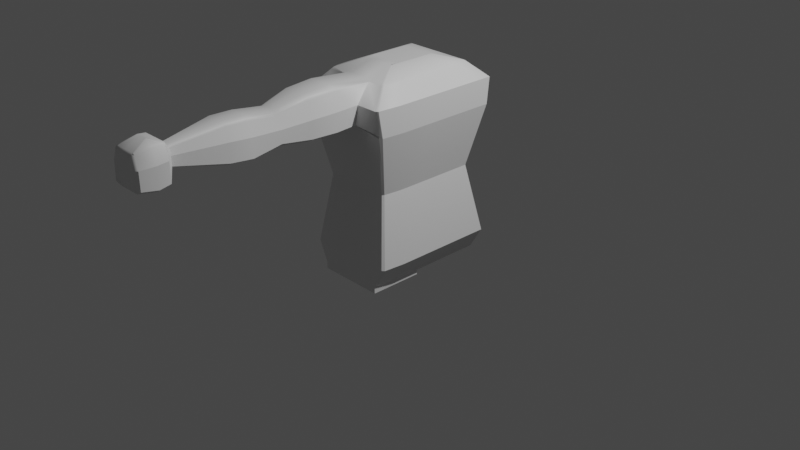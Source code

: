 # Source: Nai.blend  (saved by Blender 3.6.11; exported with 4.5.12 LTS)
import bpy
from mathutils import Matrix  # noqa: F401  (used for matrix-valued properties, if any)

bpy.ops.wm.read_factory_settings(use_empty=True)
scene = bpy.context.scene
scene.name = 'Scene'

# ---- collections
col_collection = bpy.data.collections.new('Collection'); scene.collection.children.link(col_collection)

# ---- materials (node trees are filled in below, after node groups)
mat_material = bpy.data.materials.new('Material')
mat_material.alpha_threshold = 0.0
mat_material.use_transparent_shadow = False
mat_material.roughness = 0.5
mat_material.line_color = (0.0, 0.0, 0.0, 1.0)

# ---- node groups
ng_auto_smooth = bpy.data.node_groups.new('Auto Smooth', 'GeometryNodeTree')
_s = ng_auto_smooth.interface.new_socket(name='Geometry', in_out='OUTPUT', socket_type='NodeSocketGeometry')
_s = ng_auto_smooth.interface.new_socket(name='Geometry', in_out='INPUT', socket_type='NodeSocketGeometry')
_s = ng_auto_smooth.interface.new_socket(name='Angle', in_out='INPUT', socket_type='NodeSocketFloat')
_s.subtype = 'ANGLE'
_s.min_value = 0.0
_s.max_value = 3.142
ng_auto_smooth.is_modifier = True
_N = ng_auto_smooth.nodes; _L = ng_auto_smooth.links
n0 = _N.new('NodeGroupOutput'); n0.name = 'Group Output'; n0.location = (480, -100)
n1 = _N.new('NodeGroupInput'); n1.name = 'Group Input'; n1.location = (-420, -300)
n2 = _N.new('NodeGroupInput'); n2.name = 'Group Input.001'; n2.location = (-60, -100)
n3 = _N.new('GeometryNodeSetShadeSmooth'); n3.name = 'Set Shade Smooth'; n3.location = (120, -100)
n3.domain = 'EDGE'
n4 = _N.new('GeometryNodeSetShadeSmooth'); n4.name = 'Set Shade Smooth.001'; n4.location = (300, -100)
n5 = _N.new('GeometryNodeInputMeshEdgeAngle'); n5.name = 'Edge Angle'; n5.location = (-420, -220)
n6 = _N.new('GeometryNodeInputEdgeSmooth'); n6.name = 'Is Edge Smooth'; n6.location = (-60, -160)
n7 = _N.new('GeometryNodeInputShadeSmooth'); n7.name = 'Is Face Smooth'; n7.location = (-240, -340)
n8 = _N.new('FunctionNodeBooleanMath'); n8.name = 'Boolean Math'; n8.location = (-60, -220)
n9 = _N.new('FunctionNodeCompare'); n9.name = 'Compare'; n9.location = (-240, -180)
n9.operation = 'LESS_EQUAL'
_L.new(n5.outputs[0], n9.inputs[0])
_L.new(n4.outputs[0], n0.inputs[0])
_L.new(n1.outputs[1], n9.inputs[1])
_L.new(n9.outputs[0], n8.inputs[0])
_L.new(n7.outputs[0], n8.inputs[1])
_L.new(n2.outputs[0], n3.inputs[0])
_L.new(n6.outputs[0], n3.inputs[1])
_L.new(n3.outputs[0], n4.inputs[0])
_L.new(n8.outputs[0], n3.inputs[2])
n0.is_active_output = True

# ---- material node trees
mat_material.use_nodes = True; mat_material.node_tree.nodes.clear()
_N = mat_material.node_tree.nodes; _L = mat_material.node_tree.links
n0 = _N.new('ShaderNodeOutputMaterial'); n0.name = 'Material Output'; n0.location = (300, 300)
n1 = _N.new('ShaderNodeBsdfPrincipled'); n1.name = 'Principled BSDF'; n1.location = (10, 300)
n1.distribution = 'GGX'
n1.subsurface_method = 'RANDOM_WALK_SKIN'
n1.inputs[3].default_value = 1.45
n1.inputs[27].default_value = (0.0, 0.0, 0.0, 1.0)
n1.inputs[28].default_value = 1.0
_L.new(n1.outputs[0], n0.inputs[0])
n0.is_active_output = True

# ---- world
world_world = bpy.data.worlds.new('World'); scene.world = world_world
world_world.use_nodes = True; world_world.node_tree.nodes.clear()
_N = world_world.node_tree.nodes; _L = world_world.node_tree.links
n0 = _N.new('ShaderNodeOutputWorld'); n0.name = 'World Output'; n0.location = (300, 300)
n1 = _N.new('ShaderNodeBackground'); n1.name = 'Background'; n1.location = (10, 300)
n1.inputs[0].default_value = (0.05088, 0.05088, 0.05088, 1.0)
_L.new(n1.outputs[0], n0.inputs[0])
n0.is_active_output = True
world_world.color = (0.05088, 0.05088, 0.05088)
world_world.use_sun_shadow = False
world_world.sun_shadow_jitter_overblur = 0.0

# ---- cameras
cam_camera = bpy.data.cameras.new('Camera')
cam_camera.clip_end = 100.0
cam_camera.ortho_scale = 7.314

# ---- lights
light_light = bpy.data.lights.new('Light', 'POINT')
light_light.transmission_factor = 0.0
light_light.energy = 1000.0
light_light.shadow_soft_size = 0.1
light_light.shadow_maximum_resolution = 0.006
light_light.use_absolute_resolution = True

# ---- meshes
me_cube = bpy.data.meshes.new('Cube')
me_cube.from_pydata([(0.5016, 0.5016, 1.0), (1.07, 1.261, -0.4237), (0.444, -0.46, 1.0), (1.012, -1.219, -0.4237), (-0.5016, 0.5016, 1.0), (-1.07, 1.261, -0.4237), (-0.4718, -0.367, 1.0), (-1.04, -1.126, -0.4237), (1.419, 1.291, -0.2706), (-1.286, -1.156, -0.2706), (1.362, -1.249, -0.2706), (-1.315, 1.291, -0.2706), (-1.024, -0.9195, 0.212), (1.054, 1.054, 0.212), (0.9964, -1.012, 0.212), (-1.054, 1.054, 0.212), (-1.461, -1.182, 0.6743), (1.416, 1.317, 0.6469), (1.359, -1.275, 0.6469), (-1.491, 1.317, 0.6743), (-1.362, -1.257, 0.8278), (1.391, 1.391, 0.8278), (1.334, -1.35, 0.8278), (-1.391, 1.391, 0.8278), (-0.9702, -0.8654, 0.9483), (1.0, 1.0, 0.9483), (0.9424, -0.9584, 0.9483), (-1.0, 1.0, 0.9483), (-1.07, 0.0, -0.4237), (0.5016, 0.0, 1.0), (-0.5016, 0.0, 1.0), (1.07, 0.0, -0.4237), (1.419, 0.0, -0.2706), (-1.315, 0.0, -0.2706), (1.054, 0.0, 0.212), (-1.054, 0.0, 0.212), (1.416, 0.0, 0.6469), (-1.491, 0.0, 0.6743), (1.391, 0.0, 0.8278), (-1.391, 0.0, 0.8278), (1.0, 0.0, 0.9483), (-1.0, 0.0, 0.9483), (0.9742, 1.261, -0.4237), (0.4569, -0.5016, 1.0), (0.9742, -1.261, -0.4237), (0.4569, 0.5016, 1.0), (1.297, 1.291, -0.2706), (1.297, -1.291, -0.2706), (0.9601, 1.054, 0.212), (0.9601, -1.054, 0.212), (1.287, 1.317, 0.6469), (1.287, -1.317, 0.6469), (1.267, 1.391, 0.8278), (1.267, -1.391, 0.8278), (0.9109, 1.0, 0.9483), (0.9109, -1.0, 0.9483), (0.9742, 0.0, -0.4237), (0.4569, 0.0, 1.0), (-0.9737, 1.261, -0.4237), (-0.4567, -0.5016, 1.0), (-1.193, -1.291, -0.2706), (-0.9596, -1.054, 0.212), (-1.361, -1.317, 0.6743), (-1.267, -1.391, 0.8278), (-0.9104, -1.0, 0.9483), (-0.9737, 0.0, -0.4237), (-0.9737, -1.261, -0.4237), (-0.4567, 0.5016, 1.0), (-1.193, 1.291, -0.2706), (-0.9596, 1.054, 0.212), (-1.361, 1.317, 0.6469), (-1.267, 1.391, 0.8278), (-0.9104, 1.0, 0.9483), (-0.4567, 0.0, 1.0), (-0.5016, 0.3344, 1.0), (1.07, 0.8405, -0.4237), (-1.315, 0.8606, -0.2706), (-1.054, 0.7027, 0.212), (-1.491, 0.8777, 0.6743), (-1.391, 0.9276, 0.8278), (-1.0, 0.6667, 0.9483), (-1.07, 0.8405, -0.4237), (0.5016, 0.3344, 1.0), (1.419, 0.8606, -0.2706), (1.054, 0.7027, 0.212), (1.416, 0.8777, 0.6469), (1.391, 0.9276, 0.8278), (1.0, 0.6667, 0.9483), (0.4569, 0.3344, 1.0), (0.9742, 0.8405, -0.4237), (-0.9737, 0.8405, -0.4237), (-0.4567, 0.3344, 1.0), (-1.07, -0.7793, -0.4237), (0.5016, -0.31, 1.0), (1.419, -0.7978, -0.2706), (1.054, -0.6515, 0.212), (1.416, -0.8137, 0.6469), (1.391, -0.8599, 0.8278), (1.0, -0.6181, 0.9483), (-0.5016, -0.31, 1.0), (1.07, -0.7793, -0.4237), (-1.315, -0.7978, -0.2706), (-1.054, -0.6515, 0.212), (-1.491, -0.8137, 0.6743), (-1.391, -0.8599, 0.8278), (-1.0, -0.6181, 0.9483), (0.9742, -0.7793, -0.4237), (0.4569, -0.31, 1.0), (-0.9737, -0.7793, -0.4237), (-0.4567, -0.31, 1.0), (0.0002483, -1.261, -0.4237), (0.0001164, 0.5016, 1.0), (0.0523, 1.291, -0.2706), (0.0002447, 1.054, 0.212), (-0.03709, 1.317, 0.6469), (0.0003229, 1.391, 0.8278), (0.0002321, 1.0, 0.9483), (0.0001164, 0.0, 1.0), (0.0002483, 1.261, -0.4237), (0.0001164, -0.5016, 1.0), (0.0523, -1.291, -0.2706), (0.0002447, -1.054, 0.212), (-0.03329, -1.317, 0.682), (-0.004413, -1.0, 0.9512), (0.0002483, 0.0, -0.4237), (0.0001164, 0.3344, 1.0), (0.0002483, 0.8405, -0.4237), (0.0001164, -0.31, 1.0), (-0.4867, 1.261, -0.4237), (-0.2283, -0.5016, 1.0), (-0.5703, -1.291, -0.2706), (-0.4797, -1.054, 0.212), (-0.6471, -1.317, 0.6922), (-0.6332, -1.391, 0.8278), (-0.4551, -1.0, 0.9338), (-0.4867, 0.0, -0.4237), (-0.4867, 0.8405, -0.4237), (-0.4867, -1.261, -0.4237), (-0.2283, 0.5016, 1.0), (-0.5703, 1.291, -0.2706), (-0.4797, 1.054, 0.212), (-0.699, 1.317, 0.6469), (-0.6332, 1.391, 0.8278), (-0.4551, 1.0, 0.9483), (-0.2283, 0.0, 1.0), (-0.2283, 0.3344, 1.0), (-0.2283, -0.31, 1.0), (0.4872, -1.261, -0.4237), (0.2285, 0.5016, 1.0), (0.6749, 1.291, -0.2706), (0.4802, 1.054, 0.212), (0.6249, 1.317, 0.6469), (0.6338, 1.391, 0.8278), (0.4556, 1.0, 0.9483), (0.2285, 0.0, 1.0), (0.2285, 0.3344, 1.0), (0.2285, -0.31, 1.0), (0.4872, 1.261, -0.4237), (0.2285, -0.5016, 1.0), (0.6749, -1.291, -0.2706), (0.4802, -1.054, 0.212), (0.5729, -1.317, 0.6922), (0.6338, -1.391, 0.8278), (0.4556, -1.0, 0.9338), (0.4872, 0.0, -0.4237), (0.4872, 0.8405, -0.4237), (0.4223, 1.261, -0.4237), (0.1981, -0.5016, 1.0), (0.5919, -1.291, -0.2706), (0.4162, -1.054, 0.212), (0.4105, -1.317, 0.682), (0.3009, -1.0, 0.9512), (0.4223, 0.0, -0.4237), (0.4223, 0.8405, -0.4237), (0.4223, -1.261, -0.4237), (0.1981, 0.5016, 1.0), (0.5919, 1.291, -0.2706), (0.4162, 1.054, 0.212), (0.5366, 1.317, 0.6469), (0.5494, 1.391, 0.8278), (0.3949, 1.0, 0.9483), (0.1981, 0.0, 1.0), (0.1981, 0.3344, 1.0), (0.1981, -0.31, 1.0), (-0.4218, -1.261, -0.4237), (-0.1978, 0.5016, 1.0), (-0.4873, 1.291, -0.2706), (-0.4157, 1.054, 0.212), (-0.6108, 1.317, 0.6469), (-0.5487, 1.391, 0.8278), (-0.3944, 1.0, 0.9483), (-0.1978, 0.0, 1.0), (-0.1978, 0.3344, 1.0), (-0.1978, -0.31, 1.0), (-0.4218, 1.261, -0.4237), (-0.1978, -0.5016, 1.0), (-0.4873, -1.291, -0.2706), (-0.4157, -1.054, 0.212), (-0.4771, -1.317, 0.682), (-0.3097, -1.0, 0.9512), (-0.4218, 0.0, -0.4237), (-0.4218, 0.8405, -0.4237), (1.042, 1.042, 0.9355), (0.9841, -1.0, 0.9355), (-1.042, 1.042, 0.9355), (-1.012, -0.9072, 0.9355), (-1.042, 0.0, 0.9355), (1.042, 0.0, 0.9355), (0.9489, -1.042, 0.9355), (0.9489, 1.042, 0.9355), (-0.9484, 1.042, 0.9355), (-0.9484, -1.042, 0.9355), (1.042, 0.6945, 0.9355), (-1.042, 0.6945, 0.9355), (-1.042, -0.6439, 0.9355), (1.042, -0.6439, 0.9355), (0.0002418, 1.042, 0.9355), (-0.4741, 1.042, 0.9355), (-0.4741, -1.042, 0.9355), (0.4746, -1.042, 0.9355), (0.4746, 1.042, 0.9355), (0.4113, 1.042, 0.9355), (-0.4109, 1.042, 0.9355), (1.414, 1.324, 0.6645), (1.356, -1.282, 0.6645), (-1.482, 1.324, 0.6918), (-1.452, -1.189, 0.6918), (-1.482, 0.0, 0.6918), (1.414, 0.0, 0.6645), (1.285, -1.324, 0.6645), (1.285, 1.324, 0.6645), (-1.352, 1.324, 0.6645), (-1.352, -1.324, 0.6918), (1.414, 0.8825, 0.6645), (-1.482, 0.8825, 0.6918), (-1.482, -0.8182, 0.6918), (1.414, -0.8182, 0.6645), (-0.03346, 1.324, 0.6645), (-0.6927, 1.324, 0.6645), (-0.6927, -1.45, 0.701), (0.6257, -1.45, 0.701), (0.6257, 1.324, 0.6645), (0.5378, 1.324, 0.6645), (-0.6048, 1.324, 0.6645), (0.2915, -2.957, 0.6892), (-0.02866, -2.957, 0.6892), (0.2124, -2.954, 0.9069), (-0.007833, -2.954, 0.9069), (-0.3488, -2.957, 0.6892), (-0.4622, -2.957, 0.7066), (-0.4611, -2.958, 0.8018), (-0.228, -2.954, 0.9069), (-0.3326, -2.954, 0.896), (-0.5039, -2.956, 0.7133), (-0.3463, -2.954, 0.8795), (0.3379, -2.954, 0.8795), (0.4528, -2.958, 0.8018), (0.447, -2.956, 0.7133), (0.399, -2.957, 0.7066), (0.3242, -2.954, 0.896), (0.3194, -4.026, 0.68), (-0.02902, -4.026, 0.68), (-0.3651, -5.671, 0.6802), (-0.003301, -5.705, 0.9091), (0.2333, -4.018, 0.9408), (-0.006352, -4.018, 0.9408), (-0.02882, -5.709, 0.7039), (-0.003308, -5.663, 0.9188), (-0.3774, -4.026, 0.68), (-0.5001, -4.026, 0.6922), (0.2955, -5.663, 0.9188), (-0.4995, -4.028, 0.8312), (-0.246, -4.018, 0.9408), (-0.3597, -4.018, 0.9258), (-0.5462, -4.022, 0.703), (-0.3746, -4.018, 0.9157), (0.3701, -4.018, 0.9157), (0.4951, -4.028, 0.8312), (0.4887, -4.022, 0.703), (0.4372, -4.026, 0.6922), (0.3551, -4.018, 0.9258), (-0.5016, -0.06527, 1.0), (0.4125, -5.715, 0.8275), (-0.02902, -5.671, 0.6802), (0.3071, -5.671, 0.6802), (0.3266, -1.846, 0.9775), (-0.003419, -1.846, 0.9775), (0.6777, -1.883, 0.6996), (0.6069, -1.884, 0.6866), (0.6864, -1.894, 0.8287), (0.4452, -1.884, 0.6691), (-0.6832, -1.894, 0.8287), (-0.5144, -1.884, 0.6691), (-0.03463, -1.884, 0.6691), (0.5143, -1.85, 0.9451), (0.4937, -1.846, 0.959), (-0.7475, -1.883, 0.6996), (-0.6839, -1.884, 0.6866), (-0.5112, -1.85, 0.9451), (-0.3334, -1.846, 0.9775), (-0.4907, -1.846, 0.959), (0.1486, -4.989, 0.756), (-0.0224, -4.989, 0.756), (-0.02987, -5.149, 0.6768), (-0.3977, -5.149, 0.6768), (0.1063, -4.985, 0.8846), (-0.01128, -4.985, 0.8846), (-0.5759, -5.144, 0.7021), (0.5233, -5.151, 0.8374), (-0.1934, -4.989, 0.756), (-0.253, -4.989, 0.7613), (0.5166, -5.144, 0.7021), (-0.2527, -4.99, 0.8287), (-0.1289, -4.985, 0.8846), (-0.1841, -4.985, 0.8751), (-0.2756, -4.987, 0.7658), (-0.1914, -4.985, 0.8702), (0.1741, -4.985, 0.8702), (0.2355, -4.99, 0.8287), (0.2323, -4.987, 0.7658), (0.207, -4.989, 0.7613), (0.1668, -4.985, 0.8751), (0.4622, -5.149, 0.6925), (-0.3288, -5.14, 0.9373), (0.3379, -5.149, 0.6768), (-0.5273, -5.149, 0.6925), (-0.4835, -5.671, 0.6951), (-0.419, -5.715, 0.8275), (-0.483, -5.673, 0.8275), (-0.3021, -5.663, 0.9188), (-0.3481, -5.663, 0.9188), (-0.528, -5.667, 0.7039), (-0.3625, -5.663, 0.9091), (0.3559, -5.663, 0.9091), (0.4765, -5.673, 0.8275), (0.4703, -5.667, 0.7039), (0.4206, -5.671, 0.6951), (0.3415, -5.663, 0.9188), (0.308, -5.705, 0.9091), (0.4038, -5.709, 0.7039), (-0.3146, -5.705, 0.9091), (-0.4614, -5.709, 0.7039), (0.3253, -5.14, 0.9373), (-0.001745, -5.14, 0.9373), (0.3913, -5.14, 0.9266), (0.3756, -5.14, 0.9373), (-0.5267, -5.151, 0.8374), (-0.3791, -5.14, 0.9373), (-0.3948, -5.14, 0.9266), (-0.4183, -5.377, 0.664), (0.552, -5.379, 0.8339), (0.5449, -5.372, 0.6913), (0.4876, -5.377, 0.6812), (0.3568, -5.377, 0.664), (-0.555, -5.377, 0.6812), (-0.1568, -5.368, 0.9647), (-0.6062, -5.372, 0.6913), (-0.03077, -5.377, 0.664), (-0.001249, -5.368, 0.9647), (0.1783, -5.368, 0.9647), (-0.5543, -5.379, 0.8339), (-0.4154, -5.368, 0.9279), (0.1543, -5.368, 0.9647), (0.4129, -5.368, 0.9279), (-0.1808, -5.368, 0.9647), (0.3932, -3.572, 0.9103), (-0.5295, -3.581, 0.8206), (-0.397, -3.572, 0.9103), (-0.579, -3.576, 0.6894), (-0.03011, -3.579, 0.6732), (-0.3811, -3.572, 0.921), (0.3774, -3.572, 0.921), (0.2482, -3.572, 0.9354), (-0.5304, -3.579, 0.69), (-0.3998, -3.579, 0.6732), (0.3396, -3.579, 0.6732), (-0.006055, -3.572, 0.9354), (-0.2603, -3.572, 0.9354), (0.4642, -3.579, 0.69), (0.5191, -3.576, 0.6894), (0.5259, -3.581, 0.8206), (0.6368, -2.413, 0.7027), (0.5698, -2.415, 0.6916), (0.4179, -2.415, 0.6726), (-0.6438, -2.422, 0.8245), (-0.03357, -2.415, 0.6726), (0.4637, -2.393, 0.9472), (-0.6448, -2.415, 0.6916), (-0.482, -2.395, 0.9341), (-0.4627, -2.393, 0.9472), (0.3064, -2.393, 0.9644), (-0.0042, -2.393, 0.9644), (0.645, -2.422, 0.8245), (-0.4851, -2.415, 0.6726), (0.483, -2.395, 0.9341), (-0.7043, -2.413, 0.7027), (-0.3148, -2.393, 0.9644), (-0.006823, -5.755, 0.8696), (-0.006787, -5.76, 0.8219), (0.2364, -5.76, 0.8219), (0.1753, -5.755, 0.8696), (-0.25, -5.76, 0.8219), (-0.1889, -5.755, 0.8696), (-0.02175, -5.757, 0.7496), (0.2313, -5.757, 0.7496), (-0.2748, -5.757, 0.7496), (1.07, -0.1641, -0.4237), (-1.315, -0.168, -0.2706), (-1.054, -0.1371, 0.212), (-1.491, -0.1713, 0.6743), (-1.391, -0.181, 0.8278), (-1.0, -0.1301, 0.9483), (-1.07, -0.1641, -0.4237), (0.5016, -0.06527, 1.0), (1.419, -0.168, -0.2706), (1.054, -0.1371, 0.212), (1.416, -0.1713, 0.6469), (1.391, -0.181, 0.8278), (1.0, -0.1301, 0.9483), (0.9742, -0.1641, -0.4237), (0.4569, -0.06527, 1.0), (-0.9737, -0.1641, -0.4237), (-0.4567, -0.06527, 1.0), (0.0001164, -0.06527, 1.0), (-0.7717, -0.08468, -0.4237), (-0.2283, -0.06527, 1.0), (0.2285, -0.06527, 1.0), (0.7943, -0.07321, -0.4237), (0.1981, -0.06527, 1.0), (-0.1978, -0.06527, 1.0), (1.042, -0.1355, 0.9355), (-1.042, -0.1355, 0.9355), (1.414, -0.1723, 0.6645), (-1.482, -0.1723, 0.6918), (-1.07, 0.1401, -0.4237), (0.5016, 0.05574, 1.0), (1.419, 0.1434, -0.2706), (1.054, 0.1171, 0.212), (1.416, 0.1463, 0.6469), (1.391, 0.1546, 0.8278), (1.0, 0.1111, 0.9483), (0.4569, 0.05574, 1.0), (0.9742, 0.1401, -0.4237), (-0.9737, 0.1401, -0.4237), (-0.4567, 0.05574, 1.0), (-0.5016, 0.05574, 1.0), (1.07, 0.1401, -0.4237), (-1.315, 0.1434, -0.2706), (-1.054, 0.1171, 0.212), (-1.491, 0.1463, 0.6743), (-1.391, 0.1546, 0.8278), (-1.0, 0.1111, 0.9483), (0.0001164, 0.05574, 1.0), (0.0002483, 0.1401, -0.4237), (-0.4867, 0.1401, -0.4237), (-0.2283, 0.05574, 1.0), (0.2285, 0.05574, 1.0), (0.4872, 0.1401, -0.4237), (0.4223, 0.1401, -0.4237), (0.1981, 0.05574, 1.0), (-0.1978, 0.05574, 1.0), (-0.4218, 0.1401, -0.4237), (-1.042, 0.1157, 0.9355), (1.042, 0.1157, 0.9355), (-1.482, 0.1471, 0.6918), (1.414, 0.1471, 0.6645), (0.4872, -1.261, -0.4756), (0.9742, -1.261, -0.4756), (0.9742, -0.7793, -0.4756), (-0.9737, -0.7793, -0.4756), (-0.9737, -1.261, -0.4756), (0.9742, -0.1641, -0.4756), (-0.9737, -0.1641, -0.4756), (-0.4867, -0.7793, -0.4756), (-0.4218, -1.261, -0.4756), (0.0002483, -1.261, -0.4756), (0.4223, 0.0, -0.4756), (0.0002483, 0.0, -0.4756), (0.4223, -0.7793, -0.4756), (0.0002483, -0.7793, -0.4756), (0.0002483, -0.1641, -0.4756), (-0.4218, 0.0, -0.4756), (-0.4867, 0.0, -0.4756), (-0.4218, -0.7793, -0.4756), (-0.4867, -1.261, -0.4756), (-0.7717, -0.08468, -0.4756), (0.4223, -1.261, -0.4756), (0.4872, -0.7793, -0.4756), (0.7943, -0.07321, -0.4756), (0.4872, 0.0, -0.4756), (0.4223, -0.1641, -0.4756), (-0.4218, -0.1641, -0.4756)], [], [(109, 99, 6, 59), (64, 59, 6, 24), (80, 74, 4, 27), (106, 100, 3, 44), (98, 93, 2, 26), (54, 45, 0, 25), (42, 46, 8, 1), (100, 94, 10, 3), (81, 76, 11, 5), (66, 60, 9, 7), (46, 48, 13, 8), (94, 95, 14, 10), (76, 77, 15, 11), (60, 61, 12, 9), (48, 50, 17, 13), (95, 96, 18, 14), (77, 78, 19, 15), (61, 62, 16, 12), (230, 52, 21, 223), (236, 97, 22, 224), (234, 79, 23, 225), (232, 63, 20, 226), (209, 54, 25, 202), (215, 98, 26, 203), (213, 80, 27, 204), (211, 64, 24, 205), (431, 411, 41, 206), (463, 440, 40, 207), (433, 410, 39, 227), (465, 439, 38, 228), (408, 409, 37, 35), (437, 438, 36, 34), (407, 408, 35, 33), (436, 437, 34, 32), (412, 407, 33, 28), (446, 436, 32, 31), (440, 435, 29, 40), (442, 446, 31, 56), (411, 281, 30, 41), (444, 445, 30, 73), (435, 441, 57, 29), (457, 442, 56, 164), (203, 26, 55, 208), (220, 153, 54, 209), (224, 22, 53, 229), (241, 152, 52, 230), (14, 18, 51, 49), (150, 151, 50, 48), (10, 14, 49, 47), (149, 150, 48, 46), (3, 10, 47, 44), (157, 149, 46, 42), (153, 148, 45, 54), (147, 174, 486, 466), (26, 2, 43, 55), (93, 107, 43, 2), (92, 108, 66, 7), (27, 4, 67, 72), (5, 11, 68, 58), (11, 15, 69, 68), (15, 19, 70, 69), (225, 23, 71, 231), (204, 27, 72, 210), (434, 443, 65, 28), (455, 444, 73, 144), (218, 134, 64, 211), (239, 133, 63, 232), (131, 132, 62, 61), (130, 131, 61, 60), (137, 130, 60, 66), (134, 129, 59, 64), (146, 109, 59, 129), (138, 67, 91, 145), (5, 58, 90, 81), (157, 42, 89, 165), (0, 45, 88, 82), (67, 4, 74, 91), (42, 1, 75, 89), (25, 0, 82, 87), (1, 8, 83, 75), (8, 13, 84, 83), (13, 17, 85, 84), (223, 21, 86, 233), (202, 25, 87, 212), (462, 451, 80, 213), (464, 450, 79, 234), (448, 449, 78, 77), (447, 448, 77, 76), (434, 447, 76, 81), (451, 445, 74, 80), (425, 422, 109, 146), (412, 421, 108, 92), (413, 420, 107, 93), (137, 66, 470, 484), (24, 6, 99, 105), (7, 9, 101, 92), (9, 12, 102, 101), (12, 16, 103, 102), (226, 20, 104, 235), (205, 24, 105, 214), (430, 418, 98, 215), (432, 417, 97, 236), (415, 416, 96, 95), (414, 415, 95, 94), (406, 414, 94, 100), (418, 413, 93, 98), (419, 406, 100, 106), (422, 281, 99, 109), (164, 427, 488, 489), (428, 423, 127, 183), (194, 118, 126, 201), (175, 111, 125, 182), (183, 127, 119, 167), (171, 167, 119, 123), (174, 168, 120, 110), (168, 169, 121, 120), (169, 170, 122, 121), (386, 390, 246, 259), (387, 393, 248, 249), (459, 452, 117, 181), (66, 108, 469, 470), (190, 185, 111, 116), (194, 186, 112, 118), (186, 187, 113, 112), (187, 188, 114, 113), (243, 189, 115, 237), (222, 190, 116, 216), (461, 453, 124, 200), (443, 454, 135, 65), (210, 72, 143, 217), (231, 71, 142, 238), (69, 70, 141, 140), (68, 69, 140, 139), (58, 68, 139, 128), (72, 67, 138, 143), (419, 106, 468, 471), (58, 128, 136, 90), (110, 184, 474, 475), (429, 425, 146, 193), (185, 138, 145, 192), (193, 146, 129, 195), (199, 195, 129, 134), (184, 196, 130, 137), (196, 197, 131, 130), (197, 198, 132, 131), (381, 392, 256, 257), (390, 391, 247, 246), (460, 455, 144, 191), (441, 456, 154, 57), (208, 55, 163, 219), (229, 53, 162, 240), (49, 51, 161, 160), (47, 49, 160, 159), (44, 47, 159, 147), (55, 43, 158, 163), (107, 156, 158, 43), (45, 148, 155, 88), (420, 426, 156, 107), (174, 110, 475, 486), (166, 157, 165, 173), (124, 172, 476, 477), (180, 175, 148, 153), (166, 176, 149, 157), (176, 177, 150, 149), (177, 178, 151, 150), (242, 179, 152, 241), (221, 180, 153, 220), (458, 457, 164, 172), (453, 458, 172, 124), (216, 116, 180, 221), (237, 115, 179, 242), (113, 114, 178, 177), (112, 113, 177, 176), (118, 112, 176, 166), (116, 111, 175, 180), (44, 147, 466, 467), (118, 166, 173, 126), (421, 424, 485, 472), (456, 459, 181, 154), (384, 395, 253, 250), (391, 396, 251, 247), (160, 161, 170, 169), (159, 160, 169, 168), (147, 159, 168, 174), (163, 158, 167, 171), (156, 183, 167, 158), (148, 175, 182, 155), (426, 428, 183, 156), (452, 460, 191, 117), (382, 381, 257, 258), (383, 382, 258, 244), (121, 122, 198, 197), (120, 121, 197, 196), (110, 120, 196, 184), (123, 119, 195, 199), (127, 193, 195, 119), (111, 185, 192, 125), (423, 429, 193, 127), (454, 461, 200, 135), (217, 143, 190, 222), (238, 142, 189, 243), (140, 141, 188, 187), (139, 140, 187, 186), (128, 139, 186, 194), (143, 138, 185, 190), (200, 124, 477, 481), (128, 194, 201, 136), (135, 200, 481, 482), (142, 217, 222, 189), (392, 394, 255, 256), (385, 383, 244, 245), (115, 216, 221, 179), (179, 221, 220, 152), (53, 208, 219, 162), (388, 384, 250, 254), (71, 210, 217, 142), (189, 222, 216, 115), (393, 385, 245, 248), (417, 430, 215, 97), (20, 205, 214, 104), (450, 462, 213, 79), (21, 202, 212, 86), (133, 218, 211, 63), (23, 204, 210, 71), (152, 220, 209, 52), (22, 203, 208, 53), (439, 463, 207, 38), (410, 431, 206, 39), (63, 211, 205, 20), (79, 213, 204, 23), (97, 215, 203, 22), (52, 209, 202, 21), (141, 238, 243, 188), (394, 386, 259, 255), (395, 387, 249, 253), (114, 237, 242, 178), (178, 242, 241, 151), (51, 229, 240, 161), (389, 388, 254, 252), (70, 231, 238, 141), (188, 243, 237, 114), (396, 389, 252, 251), (416, 432, 236, 96), (16, 226, 235, 103), (449, 464, 234, 78), (17, 223, 233, 85), (132, 239, 232, 62), (19, 225, 231, 70), (151, 241, 230, 50), (18, 224, 229, 51), (438, 465, 228, 36), (409, 433, 227, 37), (62, 232, 226, 16), (78, 234, 225, 19), (96, 236, 224, 18), (50, 230, 223, 17), (380, 365, 276, 277), (366, 368, 274, 271), (374, 369, 261, 268), (372, 376, 265, 264), (365, 371, 280, 276), (367, 366, 271, 275), (370, 367, 275, 273), (368, 373, 269, 274), (369, 375, 260, 261), (377, 370, 273, 272), (371, 372, 264, 280), (373, 374, 268, 269), (375, 378, 279, 260), (376, 377, 272, 265), (378, 379, 278, 279), (379, 380, 277, 278), (269, 268, 309, 310), (260, 279, 320, 301), (265, 272, 313, 306), (279, 278, 319, 320), (278, 277, 318, 319), (277, 276, 317, 318), (271, 274, 315, 312), (268, 261, 302, 309), (264, 265, 306, 305), (276, 280, 321, 317), (275, 271, 312, 316), (273, 275, 316, 314), (274, 269, 310, 315), (261, 260, 301, 302), (272, 273, 314, 313), (280, 264, 305, 321), (199, 134, 300, 299), (134, 218, 298, 300), (239, 132, 297, 296), (219, 163, 295, 294), (198, 122, 293, 292), (218, 133, 291, 298), (122, 170, 290, 293), (162, 219, 294, 289), (170, 161, 288, 290), (161, 240, 287, 288), (123, 199, 299, 286), (133, 239, 296, 291), (171, 123, 286, 285), (240, 162, 289, 287), (132, 198, 292, 297), (163, 171, 285, 295), (356, 354, 326, 331), (357, 353, 284, 283), (355, 364, 330, 329), (359, 362, 270, 337), (354, 349, 262, 326), (353, 352, 336, 284), (358, 355, 329, 267), (352, 351, 335, 336), (351, 350, 334, 335), (350, 363, 333, 334), (360, 356, 331, 328), (349, 357, 283, 262), (362, 358, 267, 270), (363, 359, 337, 333), (361, 360, 328, 332), (364, 361, 332, 330), (266, 339, 404, 403), (338, 270, 267, 263), (341, 327, 328, 331), (340, 329, 330, 332), (333, 337, 270, 338), (335, 334, 282, 339), (263, 267, 329, 340), (338, 263, 397, 400), (339, 282, 399, 404), (334, 333, 338, 282), (327, 340, 332, 328), (341, 266, 403, 405), (283, 266, 341, 262), (336, 335, 339, 284), (262, 341, 331, 326), (284, 339, 266, 283), (314, 316, 348, 347), (316, 312, 346, 348), (317, 321, 345, 344), (305, 306, 343, 342), (309, 302, 303, 304), (312, 315, 307, 346), (318, 317, 344, 308), (319, 318, 308, 311), (320, 319, 311, 322), (306, 313, 323, 343), (301, 320, 322, 324), (310, 309, 304, 325), (321, 305, 342, 345), (313, 314, 347, 323), (302, 301, 324, 303), (315, 310, 325, 307), (347, 348, 361, 364), (348, 346, 360, 361), (344, 345, 359, 363), (342, 343, 358, 362), (304, 303, 357, 349), (346, 307, 356, 360), (308, 344, 363, 350), (311, 308, 350, 351), (322, 311, 351, 352), (343, 323, 355, 358), (324, 322, 352, 353), (325, 304, 349, 354), (345, 342, 362, 359), (323, 347, 364, 355), (303, 324, 353, 357), (307, 325, 354, 356), (257, 256, 380, 379), (258, 257, 379, 378), (247, 251, 377, 376), (244, 258, 378, 375), (249, 248, 374, 373), (259, 246, 372, 371), (251, 252, 370, 377), (245, 244, 375, 369), (253, 249, 373, 368), (252, 254, 367, 370), (254, 250, 366, 367), (255, 259, 371, 365), (246, 247, 376, 372), (248, 245, 369, 374), (250, 253, 368, 366), (256, 255, 365, 380), (299, 300, 389, 396), (300, 298, 388, 389), (296, 297, 387, 395), (294, 295, 386, 394), (292, 293, 385, 393), (298, 291, 384, 388), (293, 290, 383, 385), (289, 294, 394, 392), (290, 288, 382, 383), (288, 287, 381, 382), (286, 299, 396, 391), (291, 296, 395, 384), (285, 286, 391, 390), (287, 289, 392, 381), (297, 292, 393, 387), (295, 285, 390, 386), (404, 399, 398, 403), (403, 398, 401, 405), (398, 397, 402, 401), (399, 400, 397, 398), (282, 338, 400, 399), (327, 341, 405, 401), (340, 327, 401, 402), (263, 340, 402, 397), (103, 235, 433, 409), (36, 228, 432, 416), (104, 214, 431, 410), (38, 207, 430, 417), (424, 135, 482, 485), (117, 191, 429, 423), (154, 181, 428, 426), (184, 137, 484, 474), (106, 44, 467, 468), (57, 154, 426, 420), (191, 144, 425, 429), (65, 135, 424, 421), (181, 117, 423, 428), (172, 164, 489, 476), (73, 30, 281, 422), (56, 31, 406, 419), (40, 29, 413, 418), (31, 32, 414, 406), (32, 34, 415, 414), (34, 36, 416, 415), (228, 38, 417, 432), (207, 40, 418, 430), (164, 56, 419, 427), (29, 57, 420, 413), (28, 65, 421, 412), (144, 73, 422, 425), (105, 99, 281, 411), (92, 101, 407, 412), (101, 102, 408, 407), (102, 103, 409, 408), (235, 104, 410, 433), (214, 105, 411, 431), (85, 233, 465, 438), (37, 227, 464, 449), (86, 212, 463, 439), (39, 206, 462, 450), (136, 201, 461, 454), (125, 192, 460, 452), (155, 182, 459, 456), (126, 173, 458, 453), (173, 165, 457, 458), (88, 155, 456, 441), (192, 145, 455, 460), (90, 136, 454, 443), (201, 126, 453, 461), (182, 125, 452, 459), (41, 30, 445, 451), (28, 33, 447, 434), (33, 35, 448, 447), (35, 37, 449, 448), (227, 39, 450, 464), (206, 41, 451, 462), (145, 91, 444, 455), (81, 90, 443, 434), (165, 89, 442, 457), (82, 88, 441, 435), (91, 74, 445, 444), (89, 75, 446, 442), (87, 82, 435, 440), (75, 83, 436, 446), (83, 84, 437, 436), (84, 85, 438, 437), (233, 86, 439, 465), (212, 87, 440, 463), (487, 468, 467, 466), (488, 471, 468, 487), (491, 480, 479, 483), (483, 479, 475, 474), (469, 473, 484, 470), (472, 485, 473, 469), (490, 488, 487, 478), (478, 487, 466, 486), (479, 478, 486, 475), (480, 490, 478, 479), (473, 483, 474, 484), (485, 491, 483, 473), (482, 481, 491, 485), (477, 476, 490, 480), (476, 489, 488, 490), (481, 477, 480, 491), (108, 421, 472, 469), (427, 419, 471, 488)])
me_cube.polygons.foreach_set('use_smooth', [True] * 490)
_uv = me_cube.uv_layers.new(name='UVMap')
_uv.uv.foreach_set('vector', [0.8638, 0.7023, 0.875, 0.7023, 0.875, 0.75, 0.8638, 0.75, 0.6159, 0.9888, 0.625, 0.9888, 0.625, 1.0, 0.6159, 1.0, 0.6159, 0.2083, 0.625, 0.2083, 0.625, 0.25, 0.6159, 0.25, 0.3639, 0.7023, 0.375, 0.7023, 0.375, 0.75, 0.3639, 0.75, 0.6159, 0.7023, 0.625, 0.7023, 0.625, 0.75, 0.6159, 0.75, 0.6159, 0.4889, 0.625, 0.4889, 0.625, 0.5, 0.6159, 0.5, 0.375, 0.4889, 0.3886, 0.4889, 0.3886, 0.5, 0.375, 0.5, 0.375, 0.7023, 0.3886, 0.7023, 0.3886, 0.75, 0.375, 0.75, 0.375, 0.2083, 0.3886, 0.2083, 0.3886, 0.25, 0.375, 0.25, 0.375, 0.9888, 0.3886, 0.9888, 0.3886, 1.0, 0.375, 1.0, 0.3886, 0.4889, 0.4855, 0.4889, 0.4855, 0.5, 0.3886, 0.5, 0.3886, 0.7023, 0.4855, 0.7023, 0.4855, 0.75, 0.3886, 0.75, 0.3886, 0.2083, 0.4855, 0.2083, 0.4855, 0.25, 0.3886, 0.25, 0.3886, 0.9888, 0.4855, 0.9888, 0.4855, 1.0, 0.3886, 1.0, 0.4855, 0.4889, 0.5625, 0.4889, 0.5625, 0.5, 0.4855, 0.5, 0.4855, 0.7023, 0.5625, 0.7023, 0.5625, 0.75, 0.4855, 0.75, 0.4855, 0.2083, 0.5625, 0.2083, 0.5625, 0.25, 0.4855, 0.25, 0.4855, 0.9888, 0.5625, 0.9888, 0.5625, 1.0, 0.4855, 1.0, 0.5656, 0.4889, 0.5945, 0.4889, 0.5945, 0.5, 0.5656, 0.5, 0.5656, 0.7023, 0.5945, 0.7023, 0.5945, 0.75, 0.5656, 0.75, 0.5656, 0.2083, 0.5945, 0.2083, 0.5945, 0.25, 0.5656, 0.25, 0.5656, 0.9888, 0.5945, 0.9888, 0.5945, 1.0, 0.5656, 1.0, 0.6136, 0.4889, 0.6159, 0.4889, 0.6159, 0.5, 0.6136, 0.5, 0.6136, 0.7023, 0.6159, 0.7023, 0.6159, 0.75, 0.6136, 0.75, 0.6136, 0.2083, 0.6159, 0.2083, 0.6159, 0.25, 0.6136, 0.25, 0.6136, 0.9888, 0.6159, 0.9888, 0.6159, 1.0, 0.6136, 1.0, 0.6136, 0.1087, 0.6159, 0.1087, 0.6159, 0.125, 0.6136, 0.125, 0.6136, 0.6111, 0.6159, 0.6111, 0.6159, 0.625, 0.6136, 0.625, 0.5656, 0.1087, 0.5945, 0.1087, 0.5945, 0.125, 0.5656, 0.125, 0.5656, 0.6111, 0.5945, 0.6111, 0.5945, 0.625, 0.5656, 0.625, 0.4855, 0.1087, 0.5625, 0.1087, 0.5625, 0.125, 0.4855, 0.125, 0.4855, 0.6111, 0.5625, 0.6111, 0.5625, 0.625, 0.4855, 0.625, 0.3886, 0.1087, 0.4855, 0.1087, 0.4855, 0.125, 0.3886, 0.125, 0.3886, 0.6111, 0.4855, 0.6111, 0.4855, 0.625, 0.3886, 0.625, 0.375, 0.1087, 0.3886, 0.1087, 0.3886, 0.125, 0.375, 0.125, 0.375, 0.6111, 0.3886, 0.6111, 0.3886, 0.625, 0.375, 0.625, 0.6159, 0.6111, 0.625, 0.6111, 0.625, 0.625, 0.6159, 0.625, 0.3639, 0.6111, 0.375, 0.6111, 0.375, 0.625, 0.3639, 0.625, 0.6159, 0.1087, 0.625, 0.1087, 0.625, 0.125, 0.6159, 0.125, 0.8638, 0.6111, 0.875, 0.6111, 0.875, 0.625, 0.8638, 0.625, 0.625, 0.6111, 0.6361, 0.6111, 0.6361, 0.625, 0.625, 0.625, 0.3069, 0.6111, 0.3639, 0.6111, 0.3639, 0.625, 0.3069, 0.625, 0.6136, 0.75, 0.6159, 0.75, 0.6159, 0.7611, 0.6136, 0.7611, 0.6136, 0.4319, 0.6159, 0.4319, 0.6159, 0.4889, 0.6136, 0.4889, 0.5656, 0.75, 0.5945, 0.75, 0.5945, 0.7611, 0.5656, 0.7611, 0.5656, 0.4319, 0.5945, 0.4319, 0.5945, 0.4889, 0.5656, 0.4889, 0.4855, 0.75, 0.5625, 0.75, 0.5625, 0.7611, 0.4855, 0.7611, 0.4855, 0.4319, 0.5625, 0.4319, 0.5625, 0.4889, 0.4855, 0.4889, 0.3886, 0.75, 0.4855, 0.75, 0.4855, 0.7611, 0.3886, 0.7611, 0.3886, 0.4319, 0.4855, 0.4319, 0.4855, 0.4889, 0.3886, 0.4889, 0.375, 0.75, 0.3886, 0.75, 0.3886, 0.7611, 0.375, 0.7611, 0.375, 0.4319, 0.3886, 0.4319, 0.3886, 0.4889, 0.375, 0.4889, 0.6159, 0.4319, 0.625, 0.4319, 0.625, 0.4889, 0.6159, 0.4889, 0.375, 0.8181, 0.375, 0.8256, 0.375, 0.8256, 0.375, 0.8181, 0.6159, 0.75, 0.625, 0.75, 0.625, 0.7611, 0.6159, 0.7611, 0.625, 0.7023, 0.6361, 0.7023, 0.6361, 0.75, 0.625, 0.75, 0.125, 0.7023, 0.1362, 0.7023, 0.1362, 0.75, 0.125, 0.75, 0.6159, 0.25, 0.625, 0.25, 0.625, 0.2612, 0.6159, 0.2612, 0.375, 0.25, 0.3886, 0.25, 0.3886, 0.2612, 0.375, 0.2612, 0.3886, 0.25, 0.4855, 0.25, 0.4855, 0.2612, 0.3886, 0.2612, 0.4855, 0.25, 0.5625, 0.25, 0.5625, 0.2612, 0.4855, 0.2612, 0.5656, 0.25, 0.5945, 0.25, 0.5945, 0.2612, 0.5656, 0.2612, 0.6136, 0.25, 0.6159, 0.25, 0.6159, 0.2612, 0.6136, 0.2612, 0.125, 0.6111, 0.1362, 0.6111, 0.1362, 0.625, 0.125, 0.625, 0.8069, 0.6111, 0.8638, 0.6111, 0.8638, 0.625, 0.8069, 0.625, 0.6136, 0.9319, 0.6159, 0.9319, 0.6159, 0.9888, 0.6136, 0.9888, 0.5656, 0.9319, 0.5945, 0.9319, 0.5945, 0.9888, 0.5656, 0.9888, 0.4855, 0.9319, 0.5625, 0.9319, 0.5625, 0.9888, 0.4855, 0.9888, 0.3886, 0.9319, 0.4855, 0.9319, 0.4855, 0.9888, 0.3886, 0.9888, 0.375, 0.9319, 0.3886, 0.9319, 0.3886, 0.9888, 0.375, 0.9888, 0.6159, 0.9319, 0.625, 0.9319, 0.625, 0.9888, 0.6159, 0.9888, 0.8069, 0.7023, 0.8638, 0.7023, 0.8638, 0.75, 0.8069, 0.75, 0.8069, 0.5, 0.8638, 0.5, 0.8638, 0.5417, 0.8069, 0.5417, 0.125, 0.5, 0.1362, 0.5, 0.1362, 0.5417, 0.125, 0.5417, 0.3069, 0.5, 0.3639, 0.5, 0.3639, 0.5417, 0.3069, 0.5417, 0.625, 0.5, 0.6361, 0.5, 0.6361, 0.5417, 0.625, 0.5417, 0.8638, 0.5, 0.875, 0.5, 0.875, 0.5417, 0.8638, 0.5417, 0.3639, 0.5, 0.375, 0.5, 0.375, 0.5417, 0.3639, 0.5417, 0.6159, 0.5, 0.625, 0.5, 0.625, 0.5417, 0.6159, 0.5417, 0.375, 0.5, 0.3886, 0.5, 0.3886, 0.5417, 0.375, 0.5417, 0.3886, 0.5, 0.4855, 0.5, 0.4855, 0.5417, 0.3886, 0.5417, 0.4855, 0.5, 0.5625, 0.5, 0.5625, 0.5417, 0.4855, 0.5417, 0.5656, 0.5, 0.5945, 0.5, 0.5945, 0.5417, 0.5656, 0.5417, 0.6136, 0.5, 0.6159, 0.5, 0.6159, 0.5417, 0.6136, 0.5417, 0.6136, 0.1389, 0.6159, 0.1389, 0.6159, 0.2083, 0.6136, 0.2083, 0.5656, 0.1389, 0.5945, 0.1389, 0.5945, 0.2083, 0.5656, 0.2083, 0.4855, 0.1389, 0.5625, 0.1389, 0.5625, 0.2083, 0.4855, 0.2083, 0.3886, 0.1389, 0.4855, 0.1389, 0.4855, 0.2083, 0.3886, 0.2083, 0.375, 0.1389, 0.3886, 0.1389, 0.3886, 0.2083, 0.375, 0.2083, 0.6159, 0.1389, 0.625, 0.1389, 0.625, 0.2083, 0.6159, 0.2083, 0.8069, 0.6413, 0.8638, 0.6413, 0.8638, 0.7023, 0.8069, 0.7023, 0.125, 0.6413, 0.1362, 0.6413, 0.1362, 0.7023, 0.125, 0.7023, 0.625, 0.6413, 0.6361, 0.6413, 0.6361, 0.7023, 0.625, 0.7023, 0.375, 0.9319, 0.375, 0.9888, 0.375, 0.9888, 0.375, 0.9319, 0.6159, 0.0, 0.625, 0.0, 0.625, 0.04774, 0.6159, 0.04774, 0.375, 0.0, 0.3886, 0.0, 0.3886, 0.04774, 0.375, 0.04774, 0.3886, 0.0, 0.4855, 0.0, 0.4855, 0.04774, 0.3886, 0.04774, 0.4855, 0.0, 0.5625, 0.0, 0.5625, 0.04774, 0.4855, 0.04774, 0.5656, 0.0, 0.5945, 0.0, 0.5945, 0.04774, 0.5656, 0.04774, 0.6136, 0.0, 0.6159, 0.0, 0.6159, 0.04774, 0.6136, 0.04774, 0.6136, 0.6413, 0.6159, 0.6413, 0.6159, 0.7023, 0.6136, 0.7023, 0.5656, 0.6413, 0.5945, 0.6413, 0.5945, 0.7023, 0.5656, 0.7023, 0.4855, 0.6413, 0.5625, 0.6413, 0.5625, 0.7023, 0.4855, 0.7023, 0.3886, 0.6413, 0.4855, 0.6413, 0.4855, 0.7023, 0.3886, 0.7023, 0.375, 0.6413, 0.3886, 0.6413, 0.3886, 0.7023, 0.375, 0.7023, 0.6159, 0.6413, 0.625, 0.6413, 0.625, 0.7023, 0.6159, 0.7023, 0.3639, 0.6413, 0.375, 0.6413, 0.375, 0.7023, 0.3639, 0.7023, 0.8638, 0.6413, 0.875, 0.6413, 0.875, 0.7023, 0.8638, 0.7023, 0.3069, 0.625, 0.3069, 0.6413, 0.3069, 0.6413, 0.3069, 0.625, 0.7006, 0.6413, 0.75, 0.6413, 0.75, 0.7023, 0.7006, 0.7023, 0.2007, 0.5, 0.25, 0.5, 0.25, 0.5417, 0.2007, 0.5417, 0.7006, 0.5, 0.75, 0.5, 0.75, 0.5417, 0.7006, 0.5417, 0.7006, 0.7023, 0.75, 0.7023, 0.75, 0.75, 0.7006, 0.75, 0.6159, 0.8256, 0.625, 0.8256, 0.625, 0.875, 0.6159, 0.875, 0.375, 0.8256, 0.3886, 0.8256, 0.3886, 0.875, 0.375, 0.875, 0.3886, 0.8256, 0.4855, 0.8256, 0.4855, 0.875, 0.3886, 0.875, 0.4855, 0.8256, 0.5625, 0.8256, 0.5625, 0.875, 0.4855, 0.875, 0.6159, 0.8181, 0.6159, 0.8256, 0.6159, 0.8256, 0.6159, 0.8181, 0.5625, 0.9319, 0.5625, 0.9243, 0.5625, 0.9243, 0.5625, 0.9319, 0.7006, 0.6111, 0.75, 0.6111, 0.75, 0.625, 0.7006, 0.625, 0.1362, 0.75, 0.1362, 0.7023, 0.1362, 0.7023, 0.1362, 0.75, 0.6159, 0.3257, 0.625, 0.3257, 0.625, 0.375, 0.6159, 0.375, 0.375, 0.3257, 0.3886, 0.3257, 0.3886, 0.375, 0.375, 0.375, 0.3886, 0.3257, 0.4855, 0.3257, 0.4855, 0.375, 0.3886, 0.375, 0.4855, 0.3257, 0.5625, 0.3257, 0.5625, 0.375, 0.4855, 0.375, 0.5656, 0.3257, 0.5945, 0.3257, 0.5945, 0.375, 0.5656, 0.375, 0.6136, 0.3257, 0.6159, 0.3257, 0.6159, 0.375, 0.6136, 0.375, 0.2007, 0.6111, 0.25, 0.6111, 0.25, 0.625, 0.2007, 0.625, 0.1362, 0.6111, 0.1931, 0.6111, 0.1931, 0.625, 0.1362, 0.625, 0.6136, 0.2612, 0.6159, 0.2612, 0.6159, 0.3181, 0.6136, 0.3181, 0.5656, 0.2612, 0.5945, 0.2612, 0.5945, 0.3181, 0.5656, 0.3181, 0.4855, 0.2612, 0.5625, 0.2612, 0.5625, 0.3181, 0.4855, 0.3181, 0.3886, 0.2612, 0.4855, 0.2612, 0.4855, 0.3181, 0.3886, 0.3181, 0.375, 0.2612, 0.3886, 0.2612, 0.3886, 0.3181, 0.375, 0.3181, 0.6159, 0.2612, 0.625, 0.2612, 0.625, 0.3181, 0.6159, 0.3181, 0.3639, 0.6413, 0.3639, 0.7023, 0.3639, 0.7023, 0.3639, 0.6413, 0.1362, 0.5, 0.1931, 0.5, 0.1931, 0.5417, 0.1362, 0.5417, 0.375, 0.875, 0.375, 0.9243, 0.375, 0.9243, 0.375, 0.875, 0.7993, 0.6413, 0.8069, 0.6413, 0.8069, 0.7023, 0.7993, 0.7023, 0.7993, 0.5, 0.8069, 0.5, 0.8069, 0.5417, 0.7993, 0.5417, 0.7993, 0.7023, 0.8069, 0.7023, 0.8069, 0.75, 0.7993, 0.75, 0.6159, 0.9243, 0.625, 0.9243, 0.625, 0.9319, 0.6159, 0.9319, 0.375, 0.9243, 0.3886, 0.9243, 0.3886, 0.9319, 0.375, 0.9319, 0.3886, 0.9243, 0.4855, 0.9243, 0.4855, 0.9319, 0.3886, 0.9319, 0.4855, 0.9243, 0.5625, 0.9243, 0.5625, 0.9319, 0.4855, 0.9319, 0.5656, 0.8181, 0.5945, 0.8181, 0.5945, 0.8181, 0.5656, 0.8181, 0.6159, 0.8256, 0.6159, 0.875, 0.6159, 0.875, 0.6159, 0.8256, 0.7993, 0.6111, 0.8069, 0.6111, 0.8069, 0.625, 0.7993, 0.625, 0.6361, 0.6111, 0.6931, 0.6111, 0.6931, 0.625, 0.6361, 0.625, 0.6136, 0.7611, 0.6159, 0.7611, 0.6159, 0.8181, 0.6136, 0.8181, 0.5656, 0.7611, 0.5945, 0.7611, 0.5945, 0.8181, 0.5656, 0.8181, 0.4855, 0.7611, 0.5625, 0.7611, 0.5625, 0.8181, 0.4855, 0.8181, 0.3886, 0.7611, 0.4855, 0.7611, 0.4855, 0.8181, 0.3886, 0.8181, 0.375, 0.7611, 0.3886, 0.7611, 0.3886, 0.8181, 0.375, 0.8181, 0.6159, 0.7611, 0.625, 0.7611, 0.625, 0.8181, 0.6159, 0.8181, 0.6361, 0.7023, 0.6931, 0.7023, 0.6931, 0.75, 0.6361, 0.75, 0.6361, 0.5, 0.6931, 0.5, 0.6931, 0.5417, 0.6361, 0.5417, 0.6361, 0.6413, 0.6931, 0.6413, 0.6931, 0.7023, 0.6361, 0.7023, 0.375, 0.8256, 0.375, 0.875, 0.375, 0.875, 0.375, 0.8256, 0.2994, 0.5, 0.3069, 0.5, 0.3069, 0.5417, 0.2994, 0.5417, 0.25, 0.625, 0.2994, 0.625, 0.2994, 0.625, 0.25, 0.625, 0.6159, 0.4244, 0.625, 0.4244, 0.625, 0.4319, 0.6159, 0.4319, 0.375, 0.4244, 0.3886, 0.4244, 0.3886, 0.4319, 0.375, 0.4319, 0.3886, 0.4244, 0.4855, 0.4244, 0.4855, 0.4319, 0.3886, 0.4319, 0.4855, 0.4244, 0.5625, 0.4244, 0.5625, 0.4319, 0.4855, 0.4319, 0.5656, 0.4244, 0.5945, 0.4244, 0.5945, 0.4319, 0.5656, 0.4319, 0.6136, 0.4244, 0.6159, 0.4244, 0.6159, 0.4319, 0.6136, 0.4319, 0.2994, 0.6111, 0.3069, 0.6111, 0.3069, 0.625, 0.2994, 0.625, 0.25, 0.6111, 0.2994, 0.6111, 0.2994, 0.625, 0.25, 0.625, 0.6136, 0.375, 0.6159, 0.375, 0.6159, 0.4244, 0.6136, 0.4244, 0.5656, 0.375, 0.5945, 0.375, 0.5945, 0.4244, 0.5656, 0.4244, 0.4855, 0.375, 0.5625, 0.375, 0.5625, 0.4244, 0.4855, 0.4244, 0.3886, 0.375, 0.4855, 0.375, 0.4855, 0.4244, 0.3886, 0.4244, 0.375, 0.375, 0.3886, 0.375, 0.3886, 0.4244, 0.375, 0.4244, 0.6159, 0.375, 0.625, 0.375, 0.625, 0.4244, 0.6159, 0.4244, 0.375, 0.7611, 0.375, 0.8181, 0.375, 0.8181, 0.375, 0.7611, 0.25, 0.5, 0.2994, 0.5, 0.2994, 0.5417, 0.25, 0.5417, 0.1362, 0.6413, 0.1931, 0.6413, 0.1931, 0.6413, 0.1362, 0.6413, 0.6931, 0.6111, 0.7006, 0.6111, 0.7006, 0.625, 0.6931, 0.625, 0.5945, 0.9319, 0.5656, 0.9319, 0.5656, 0.9319, 0.5945, 0.9319, 0.6159, 0.875, 0.6159, 0.9243, 0.6159, 0.9243, 0.6159, 0.875, 0.4855, 0.8181, 0.5625, 0.8181, 0.5625, 0.8256, 0.4855, 0.8256, 0.3886, 0.8181, 0.4855, 0.8181, 0.4855, 0.8256, 0.3886, 0.8256, 0.375, 0.8181, 0.3886, 0.8181, 0.3886, 0.8256, 0.375, 0.8256, 0.6159, 0.8181, 0.625, 0.8181, 0.625, 0.8256, 0.6159, 0.8256, 0.6931, 0.7023, 0.7006, 0.7023, 0.7006, 0.75, 0.6931, 0.75, 0.6931, 0.5, 0.7006, 0.5, 0.7006, 0.5417, 0.6931, 0.5417, 0.6931, 0.6413, 0.7006, 0.6413, 0.7006, 0.7023, 0.6931, 0.7023, 0.75, 0.6111, 0.7993, 0.6111, 0.7993, 0.625, 0.75, 0.625, 0.5625, 0.8181, 0.5656, 0.8181, 0.5656, 0.8181, 0.5625, 0.8181, 0.5625, 0.8256, 0.5625, 0.8181, 0.5625, 0.8181, 0.5625, 0.8256, 0.4855, 0.875, 0.5625, 0.875, 0.5625, 0.9243, 0.4855, 0.9243, 0.3886, 0.875, 0.4855, 0.875, 0.4855, 0.9243, 0.3886, 0.9243, 0.375, 0.875, 0.3886, 0.875, 0.3886, 0.9243, 0.375, 0.9243, 0.6159, 0.875, 0.625, 0.875, 0.625, 0.9243, 0.6159, 0.9243, 0.75, 0.7023, 0.7993, 0.7023, 0.7993, 0.75, 0.75, 0.75, 0.75, 0.5, 0.7993, 0.5, 0.7993, 0.5417, 0.75, 0.5417, 0.75, 0.6413, 0.7993, 0.6413, 0.7993, 0.7023, 0.75, 0.7023, 0.1931, 0.6111, 0.2007, 0.6111, 0.2007, 0.625, 0.1931, 0.625, 0.6136, 0.3181, 0.6159, 0.3181, 0.6159, 0.3257, 0.6136, 0.3257, 0.5656, 0.3181, 0.5945, 0.3181, 0.5945, 0.3257, 0.5656, 0.3257, 0.4855, 0.3181, 0.5625, 0.3181, 0.5625, 0.3257, 0.4855, 0.3257, 0.3886, 0.3181, 0.4855, 0.3181, 0.4855, 0.3257, 0.3886, 0.3257, 0.375, 0.3181, 0.3886, 0.3181, 0.3886, 0.3257, 0.375, 0.3257, 0.6159, 0.3181, 0.625, 0.3181, 0.625, 0.3257, 0.6159, 0.3257, 0.2007, 0.625, 0.25, 0.625, 0.25, 0.625, 0.2007, 0.625, 0.1931, 0.5, 0.2007, 0.5, 0.2007, 0.5417, 0.1931, 0.5417, 0.1931, 0.625, 0.2007, 0.625, 0.2007, 0.625, 0.1931, 0.625, 0.5945, 0.3181, 0.6136, 0.3181, 0.6136, 0.3257, 0.5945, 0.3257, 0.5945, 0.8181, 0.6136, 0.8181, 0.6136, 0.8181, 0.5945, 0.8181, 0.5625, 0.875, 0.5625, 0.8256, 0.5625, 0.8256, 0.5625, 0.875, 0.5945, 0.375, 0.6136, 0.375, 0.6136, 0.4244, 0.5945, 0.4244, 0.5945, 0.4244, 0.6136, 0.4244, 0.6136, 0.4319, 0.5945, 0.4319, 0.5945, 0.7611, 0.6136, 0.7611, 0.6136, 0.8181, 0.5945, 0.8181, 0.6136, 0.9319, 0.5945, 0.9319, 0.5945, 0.9319, 0.6136, 0.9319, 0.5945, 0.2612, 0.6136, 0.2612, 0.6136, 0.3181, 0.5945, 0.3181, 0.5945, 0.3257, 0.6136, 0.3257, 0.6136, 0.375, 0.5945, 0.375, 0.5625, 0.9243, 0.5625, 0.875, 0.5625, 0.875, 0.5625, 0.9243, 0.5945, 0.6413, 0.6136, 0.6413, 0.6136, 0.7023, 0.5945, 0.7023, 0.5945, 0.0, 0.6136, 0.0, 0.6136, 0.04774, 0.5945, 0.04774, 0.5945, 0.1389, 0.6136, 0.1389, 0.6136, 0.2083, 0.5945, 0.2083, 0.5945, 0.5, 0.6136, 0.5, 0.6136, 0.5417, 0.5945, 0.5417, 0.5945, 0.9319, 0.6136, 0.9319, 0.6136, 0.9888, 0.5945, 0.9888, 0.5945, 0.25, 0.6136, 0.25, 0.6136, 0.2612, 0.5945, 0.2612, 0.5945, 0.4319, 0.6136, 0.4319, 0.6136, 0.4889, 0.5945, 0.4889, 0.5945, 0.75, 0.6136, 0.75, 0.6136, 0.7611, 0.5945, 0.7611, 0.5945, 0.6111, 0.6136, 0.6111, 0.6136, 0.625, 0.5945, 0.625, 0.5945, 0.1087, 0.6136, 0.1087, 0.6136, 0.125, 0.5945, 0.125, 0.5945, 0.9888, 0.6136, 0.9888, 0.6136, 1.0, 0.5945, 1.0, 0.5945, 0.2083, 0.6136, 0.2083, 0.6136, 0.25, 0.5945, 0.25, 0.5945, 0.7023, 0.6136, 0.7023, 0.6136, 0.75, 0.5945, 0.75, 0.5945, 0.4889, 0.6136, 0.4889, 0.6136, 0.5, 0.5945, 0.5, 0.5625, 0.3181, 0.5656, 0.3181, 0.5656, 0.3257, 0.5625, 0.3257, 0.6136, 0.8181, 0.6159, 0.8181, 0.6159, 0.8181, 0.6136, 0.8181, 0.5656, 0.9319, 0.5625, 0.9319, 0.5625, 0.9319, 0.5656, 0.9319, 0.5625, 0.375, 0.5656, 0.375, 0.5656, 0.4244, 0.5625, 0.4244, 0.5625, 0.4244, 0.5656, 0.4244, 0.5656, 0.4319, 0.5625, 0.4319, 0.5625, 0.7611, 0.5656, 0.7611, 0.5656, 0.8181, 0.5625, 0.8181, 0.6159, 0.9319, 0.6136, 0.9319, 0.6136, 0.9319, 0.6159, 0.9319, 0.5625, 0.2612, 0.5656, 0.2612, 0.5656, 0.3181, 0.5625, 0.3181, 0.5625, 0.3257, 0.5656, 0.3257, 0.5656, 0.375, 0.5625, 0.375, 0.6159, 0.9243, 0.6159, 0.9319, 0.6159, 0.9319, 0.6159, 0.9243, 0.5625, 0.6413, 0.5656, 0.6413, 0.5656, 0.7023, 0.5625, 0.7023, 0.5625, 0.0, 0.5656, 0.0, 0.5656, 0.04774, 0.5625, 0.04774, 0.5625, 0.1389, 0.5656, 0.1389, 0.5656, 0.2083, 0.5625, 0.2083, 0.5625, 0.5, 0.5656, 0.5, 0.5656, 0.5417, 0.5625, 0.5417, 0.5625, 0.9319, 0.5656, 0.9319, 0.5656, 0.9888, 0.5625, 0.9888, 0.5625, 0.25, 0.5656, 0.25, 0.5656, 0.2612, 0.5625, 0.2612, 0.5625, 0.4319, 0.5656, 0.4319, 0.5656, 0.4889, 0.5625, 0.4889, 0.5625, 0.75, 0.5656, 0.75, 0.5656, 0.7611, 0.5625, 0.7611, 0.5625, 0.6111, 0.5656, 0.6111, 0.5656, 0.625, 0.5625, 0.625, 0.5625, 0.1087, 0.5656, 0.1087, 0.5656, 0.125, 0.5625, 0.125, 0.5625, 0.9888, 0.5656, 0.9888, 0.5656, 1.0, 0.5625, 1.0, 0.5625, 0.2083, 0.5656, 0.2083, 0.5656, 0.25, 0.5625, 0.25, 0.5625, 0.7023, 0.5656, 0.7023, 0.5656, 0.75, 0.5625, 0.75, 0.5625, 0.4889, 0.5656, 0.4889, 0.5656, 0.5, 0.5625, 0.5, 0.5945, 0.8181, 0.6136, 0.8181, 0.6136, 0.8181, 0.5945, 0.8181, 0.5945, 0.9319, 0.5656, 0.9319, 0.5656, 0.9319, 0.5945, 0.9319, 0.5625, 0.9243, 0.5625, 0.875, 0.5625, 0.875, 0.5625, 0.9243, 0.6159, 0.8256, 0.6159, 0.875, 0.6159, 0.875, 0.6159, 0.8256, 0.6136, 0.8181, 0.6159, 0.8181, 0.6159, 0.8181, 0.6136, 0.8181, 0.6136, 0.9319, 0.5945, 0.9319, 0.5945, 0.9319, 0.6136, 0.9319, 0.6159, 0.9319, 0.6136, 0.9319, 0.6136, 0.9319, 0.6159, 0.9319, 0.5656, 0.9319, 0.5625, 0.9319, 0.5625, 0.9319, 0.5656, 0.9319, 0.5625, 0.875, 0.5625, 0.8256, 0.5625, 0.8256, 0.5625, 0.875, 0.6159, 0.9243, 0.6159, 0.9319, 0.6159, 0.9319, 0.6159, 0.9243, 0.6159, 0.8181, 0.6159, 0.8256, 0.6159, 0.8256, 0.6159, 0.8181, 0.5625, 0.9319, 0.5625, 0.9243, 0.5625, 0.9243, 0.5625, 0.9319, 0.5625, 0.8256, 0.5625, 0.8181, 0.5625, 0.8181, 0.5625, 0.8256, 0.6159, 0.875, 0.6159, 0.9243, 0.6159, 0.9243, 0.6159, 0.875, 0.5625, 0.8181, 0.5656, 0.8181, 0.5656, 0.8181, 0.5625, 0.8181, 0.5656, 0.8181, 0.5945, 0.8181, 0.5945, 0.8181, 0.5656, 0.8181, 0.5625, 0.9319, 0.5625, 0.9243, 0.5625, 0.9243, 0.5625, 0.9319, 0.5625, 0.8256, 0.5625, 0.8181, 0.5625, 0.8181, 0.5625, 0.8256, 0.6159, 0.875, 0.6159, 0.9243, 0.6159, 0.9243, 0.6159, 0.875, 0.5625, 0.8181, 0.5656, 0.8181, 0.5656, 0.8181, 0.5625, 0.8181, 0.5656, 0.8181, 0.5945, 0.8181, 0.5945, 0.8181, 0.5656, 0.8181, 0.5945, 0.8181, 0.6136, 0.8181, 0.6136, 0.8181, 0.5945, 0.8181, 0.5945, 0.9319, 0.5656, 0.9319, 0.5656, 0.9319, 0.5945, 0.9319, 0.5625, 0.9243, 0.5625, 0.875, 0.5625, 0.875, 0.5625, 0.9243, 0.6159, 0.8256, 0.6159, 0.875, 0.6159, 0.875, 0.6159, 0.8256, 0.6136, 0.8181, 0.6159, 0.8181, 0.6159, 0.8181, 0.6136, 0.8181, 0.6136, 0.9319, 0.5945, 0.9319, 0.5945, 0.9319, 0.6136, 0.9319, 0.6159, 0.9319, 0.6136, 0.9319, 0.6136, 0.9319, 0.6159, 0.9319, 0.5656, 0.9319, 0.5625, 0.9319, 0.5625, 0.9319, 0.5656, 0.9319, 0.5625, 0.875, 0.5625, 0.8256, 0.5625, 0.8256, 0.5625, 0.875, 0.6159, 0.9243, 0.6159, 0.9319, 0.6159, 0.9319, 0.6159, 0.9243, 0.6159, 0.8181, 0.6159, 0.8256, 0.6159, 0.8256, 0.6159, 0.8181, 0.6159, 0.9243, 0.6159, 0.9319, 0.6159, 0.9319, 0.6159, 0.9243, 0.6159, 0.9319, 0.6136, 0.9319, 0.6136, 0.9319, 0.6159, 0.9319, 0.5656, 0.9319, 0.5625, 0.9319, 0.5625, 0.9319, 0.5656, 0.9319, 0.6136, 0.8181, 0.6159, 0.8181, 0.6159, 0.8181, 0.6136, 0.8181, 0.5625, 0.9243, 0.5625, 0.875, 0.5625, 0.875, 0.5625, 0.9243, 0.6136, 0.9319, 0.5945, 0.9319, 0.5945, 0.9319, 0.6136, 0.9319, 0.5625, 0.875, 0.5625, 0.8256, 0.5625, 0.8256, 0.5625, 0.875, 0.5945, 0.8181, 0.6136, 0.8181, 0.6136, 0.8181, 0.5945, 0.8181, 0.5625, 0.8256, 0.5625, 0.8181, 0.5625, 0.8181, 0.5625, 0.8256, 0.5625, 0.8181, 0.5656, 0.8181, 0.5656, 0.8181, 0.5625, 0.8181, 0.6159, 0.875, 0.6159, 0.9243, 0.6159, 0.9243, 0.6159, 0.875, 0.5945, 0.9319, 0.5656, 0.9319, 0.5656, 0.9319, 0.5945, 0.9319, 0.6159, 0.8256, 0.6159, 0.875, 0.6159, 0.875, 0.6159, 0.8256, 0.5656, 0.8181, 0.5945, 0.8181, 0.5945, 0.8181, 0.5656, 0.8181, 0.5625, 0.9319, 0.5625, 0.9243, 0.5625, 0.9243, 0.5625, 0.9319, 0.6159, 0.8181, 0.6159, 0.8256, 0.6159, 0.8256, 0.6159, 0.8181, 0.5656, 0.9319, 0.5625, 0.9319, 0.5625, 0.9319, 0.5656, 0.9319, 0.5625, 0.875, 0.5625, 0.8256, 0.5625, 0.8256, 0.5625, 0.875, 0.6159, 0.9243, 0.6159, 0.9319, 0.6159, 0.9319, 0.6159, 0.9243, 0.6159, 0.8181, 0.6159, 0.8256, 0.6159, 0.8256, 0.6159, 0.8181, 0.5625, 0.9319, 0.5625, 0.9243, 0.5625, 0.9243, 0.5625, 0.9319, 0.5625, 0.8256, 0.5625, 0.8181, 0.5625, 0.8181, 0.5625, 0.8256, 0.6159, 0.875, 0.6159, 0.9243, 0.6159, 0.9243, 0.6159, 0.875, 0.5625, 0.8181, 0.5656, 0.8181, 0.5656, 0.8181, 0.5625, 0.8181, 0.5656, 0.8181, 0.5945, 0.8181, 0.5945, 0.8181, 0.5656, 0.8181, 0.5945, 0.8181, 0.6136, 0.8181, 0.6136, 0.8181, 0.5945, 0.8181, 0.5945, 0.9319, 0.5656, 0.9319, 0.5656, 0.9319, 0.5945, 0.9319, 0.5625, 0.9243, 0.5625, 0.875, 0.5625, 0.875, 0.5625, 0.9243, 0.6159, 0.8256, 0.6159, 0.875, 0.6159, 0.875, 0.6159, 0.8256, 0.6136, 0.8181, 0.6159, 0.8181, 0.6159, 0.8181, 0.6136, 0.8181, 0.6136, 0.9319, 0.5945, 0.9319, 0.5945, 0.9319, 0.6136, 0.9319, 0.6159, 0.9319, 0.6136, 0.9319, 0.6136, 0.9319, 0.6159, 0.9319, 0.5656, 0.875, 0.5656, 0.8256, 0.5656, 0.8256, 0.5656, 0.875, 0.6136, 0.8256, 0.6159, 0.8256, 0.6159, 0.875, 0.6136, 0.875, 0.5656, 0.9243, 0.5945, 0.9243, 0.5945, 0.9319, 0.5656, 0.9319, 0.6136, 0.9243, 0.6159, 0.9243, 0.6159, 0.9319, 0.6136, 0.9319, 0.6136, 0.8181, 0.6159, 0.8181, 0.6159, 0.8256, 0.6136, 0.8256, 0.5656, 0.8181, 0.5945, 0.8181, 0.5945, 0.8256, 0.5656, 0.8256, 0.6136, 0.875, 0.6159, 0.875, 0.6159, 0.9243, 0.6136, 0.9243, 0.6136, 0.8256, 0.6136, 0.875, 0.6136, 0.875, 0.6136, 0.8256, 0.5656, 0.8256, 0.5945, 0.8256, 0.5945, 0.8256, 0.5656, 0.8256, 0.5945, 0.8181, 0.6136, 0.8181, 0.6136, 0.8256, 0.5945, 0.8256, 0.5945, 0.9243, 0.6136, 0.9243, 0.6136, 0.9319, 0.5945, 0.9319, 0.5656, 0.9243, 0.5656, 0.875, 0.5656, 0.875, 0.5656, 0.9243, 0.5625, 0.875, 0.5656, 0.875, 0.5656, 0.9243, 0.5625, 0.9243, 0.5625, 0.8181, 0.5656, 0.8181, 0.5656, 0.8256, 0.5625, 0.8256, 0.5625, 0.9243, 0.5656, 0.9243, 0.5656, 0.9319, 0.5625, 0.9319, 0.5625, 0.8256, 0.5656, 0.8256, 0.5656, 0.875, 0.5625, 0.875, 0.6159, 0.9319, 0.6136, 0.9319, 0.6136, 0.9319, 0.6159, 0.9319, 0.6136, 0.9319, 0.5945, 0.9319, 0.5945, 0.9319, 0.6136, 0.9319, 0.6136, 0.8181, 0.6159, 0.8181, 0.6159, 0.8181, 0.6136, 0.8181, 0.6159, 0.8256, 0.6159, 0.875, 0.6159, 0.875, 0.6159, 0.8256, 0.5625, 0.9243, 0.5625, 0.875, 0.5625, 0.875, 0.5625, 0.9243, 0.5945, 0.9319, 0.5656, 0.9319, 0.5656, 0.9319, 0.5945, 0.9319, 0.5945, 0.8181, 0.6136, 0.8181, 0.6136, 0.8181, 0.5945, 0.8181, 0.5656, 0.8181, 0.5945, 0.8181, 0.5945, 0.8181, 0.5656, 0.8181, 0.5625, 0.8181, 0.5656, 0.8181, 0.5656, 0.8181, 0.5625, 0.8181, 0.6159, 0.875, 0.6159, 0.9243, 0.6159, 0.9243, 0.6159, 0.875, 0.5625, 0.8256, 0.5625, 0.8181, 0.5625, 0.8181, 0.5625, 0.8256, 0.5625, 0.9319, 0.5625, 0.9243, 0.5625, 0.9243, 0.5625, 0.9319, 0.6159, 0.8181, 0.6159, 0.8256, 0.6159, 0.8256, 0.6159, 0.8181, 0.6159, 0.9243, 0.6159, 0.9319, 0.6159, 0.9319, 0.6159, 0.9243, 0.5625, 0.875, 0.5625, 0.8256, 0.5625, 0.8256, 0.5625, 0.875, 0.5656, 0.9319, 0.5625, 0.9319, 0.5625, 0.9319, 0.5656, 0.9319, 0.6159, 0.9319, 0.6136, 0.9319, 0.6136, 0.9319, 0.6159, 0.9319, 0.6136, 0.9319, 0.5945, 0.9319, 0.5945, 0.9319, 0.6136, 0.9319, 0.6136, 0.8181, 0.6159, 0.8181, 0.6159, 0.8181, 0.6136, 0.8181, 0.6159, 0.8256, 0.6159, 0.875, 0.6159, 0.875, 0.6159, 0.8256, 0.5625, 0.9243, 0.5625, 0.875, 0.5625, 0.875, 0.5625, 0.9243, 0.5945, 0.9319, 0.5656, 0.9319, 0.5656, 0.9319, 0.5945, 0.9319, 0.5945, 0.8181, 0.6136, 0.8181, 0.6136, 0.8181, 0.5945, 0.8181, 0.5656, 0.8181, 0.5945, 0.8181, 0.5945, 0.8181, 0.5656, 0.8181, 0.5625, 0.8181, 0.5656, 0.8181, 0.5656, 0.8181, 0.5625, 0.8181, 0.6159, 0.875, 0.6159, 0.9243, 0.6159, 0.9243, 0.6159, 0.875, 0.5625, 0.8256, 0.5625, 0.8181, 0.5625, 0.8181, 0.5625, 0.8256, 0.5625, 0.9319, 0.5625, 0.9243, 0.5625, 0.9243, 0.5625, 0.9319, 0.6159, 0.8181, 0.6159, 0.8256, 0.6159, 0.8256, 0.6159, 0.8181, 0.6159, 0.9243, 0.6159, 0.9319, 0.6159, 0.9319, 0.6159, 0.9243, 0.5625, 0.875, 0.5625, 0.8256, 0.5625, 0.8256, 0.5625, 0.875, 0.5656, 0.9319, 0.5625, 0.9319, 0.5625, 0.9319, 0.5656, 0.9319, 0.5656, 0.8181, 0.5945, 0.8181, 0.5945, 0.8181, 0.5656, 0.8181, 0.5625, 0.8181, 0.5656, 0.8181, 0.5656, 0.8181, 0.5625, 0.8181, 0.6159, 0.875, 0.6159, 0.9243, 0.6159, 0.9243, 0.6159, 0.875, 0.5625, 0.8256, 0.5625, 0.8181, 0.5625, 0.8181, 0.5625, 0.8256, 0.5625, 0.9319, 0.5625, 0.9243, 0.5625, 0.9243, 0.5625, 0.9319, 0.6159, 0.8181, 0.6159, 0.8256, 0.6159, 0.8256, 0.6159, 0.8181, 0.6159, 0.9243, 0.6159, 0.9319, 0.6159, 0.9319, 0.6159, 0.9243, 0.5625, 0.875, 0.5625, 0.8256, 0.5625, 0.8256, 0.5625, 0.875, 0.5656, 0.9319, 0.5625, 0.9319, 0.5625, 0.9319, 0.5656, 0.9319, 0.6159, 0.9319, 0.6136, 0.9319, 0.6136, 0.9319, 0.6159, 0.9319, 0.6136, 0.9319, 0.5945, 0.9319, 0.5945, 0.9319, 0.6136, 0.9319, 0.6136, 0.8181, 0.6159, 0.8181, 0.6159, 0.8181, 0.6136, 0.8181, 0.6159, 0.8256, 0.6159, 0.875, 0.6159, 0.875, 0.6159, 0.8256, 0.5625, 0.9243, 0.5625, 0.875, 0.5625, 0.875, 0.5625, 0.9243, 0.5945, 0.9319, 0.5656, 0.9319, 0.5656, 0.9319, 0.5945, 0.9319, 0.5945, 0.8181, 0.6136, 0.8181, 0.6136, 0.8181, 0.5945, 0.8181, 0.6159, 0.9243, 0.6159, 0.9319, 0.6159, 0.9319, 0.6159, 0.9243, 0.6159, 0.9319, 0.6136, 0.9319, 0.6136, 0.9319, 0.6159, 0.9319, 0.5656, 0.9319, 0.5625, 0.9319, 0.5625, 0.9319, 0.5656, 0.9319, 0.6136, 0.8181, 0.6159, 0.8181, 0.6159, 0.8181, 0.6136, 0.8181, 0.5625, 0.9243, 0.5625, 0.875, 0.5625, 0.875, 0.5625, 0.9243, 0.6136, 0.9319, 0.5945, 0.9319, 0.5945, 0.9319, 0.6136, 0.9319, 0.5625, 0.875, 0.5625, 0.8256, 0.5625, 0.8256, 0.5625, 0.875, 0.5945, 0.8181, 0.6136, 0.8181, 0.6136, 0.8181, 0.5945, 0.8181, 0.5625, 0.8256, 0.5625, 0.8181, 0.5625, 0.8181, 0.5625, 0.8256, 0.5625, 0.8181, 0.5656, 0.8181, 0.5656, 0.8181, 0.5625, 0.8181, 0.6159, 0.875, 0.6159, 0.9243, 0.6159, 0.9243, 0.6159, 0.875, 0.5945, 0.9319, 0.5656, 0.9319, 0.5656, 0.9319, 0.5945, 0.9319, 0.6159, 0.8256, 0.6159, 0.875, 0.6159, 0.875, 0.6159, 0.8256, 0.5656, 0.8181, 0.5945, 0.8181, 0.5945, 0.8181, 0.5656, 0.8181, 0.5625, 0.9319, 0.5625, 0.9243, 0.5625, 0.9243, 0.5625, 0.9319, 0.6159, 0.8181, 0.6159, 0.8256, 0.6159, 0.8256, 0.6159, 0.8181, 0.5656, 0.8256, 0.5945, 0.8256, 0.5945, 0.875, 0.5656, 0.875, 0.5656, 0.875, 0.5945, 0.875, 0.5945, 0.9243, 0.5656, 0.9243, 0.5945, 0.875, 0.6136, 0.875, 0.6136, 0.9243, 0.5945, 0.9243, 0.5945, 0.8256, 0.6136, 0.8256, 0.6136, 0.875, 0.5945, 0.875, 0.5945, 0.8256, 0.6136, 0.8256, 0.6136, 0.8256, 0.5945, 0.8256, 0.5945, 0.9243, 0.5656, 0.9243, 0.5656, 0.9243, 0.5945, 0.9243, 0.6136, 0.9243, 0.5945, 0.9243, 0.5945, 0.9243, 0.6136, 0.9243, 0.6136, 0.875, 0.6136, 0.9243, 0.6136, 0.9243, 0.6136, 0.875, 0.5625, 0.04774, 0.5656, 0.04774, 0.5656, 0.1087, 0.5625, 0.1087, 0.5625, 0.625, 0.5656, 0.625, 0.5656, 0.6413, 0.5625, 0.6413, 0.5945, 0.04774, 0.6136, 0.04774, 0.6136, 0.1087, 0.5945, 0.1087, 0.5945, 0.625, 0.6136, 0.625, 0.6136, 0.6413, 0.5945, 0.6413, 0.1931, 0.6413, 0.1931, 0.625, 0.1931, 0.625, 0.1931, 0.6413, 0.75, 0.625, 0.7993, 0.625, 0.7993, 0.6413, 0.75, 0.6413, 0.6931, 0.625, 0.7006, 0.625, 0.7006, 0.6413, 0.6931, 0.6413, 0.375, 0.9243, 0.375, 0.9319, 0.375, 0.9319, 0.375, 0.9243, 0.3639, 0.7023, 0.3639, 0.75, 0.3639, 0.75, 0.3639, 0.7023, 0.6361, 0.625, 0.6931, 0.625, 0.6931, 0.6413, 0.6361, 0.6413, 0.7993, 0.625, 0.8069, 0.625, 0.8069, 0.6413, 0.7993, 0.6413, 0.1362, 0.625, 0.1931, 0.625, 0.1931, 0.6413, 0.1362, 0.6413, 0.7006, 0.625, 0.75, 0.625, 0.75, 0.6413, 0.7006, 0.6413, 0.2994, 0.625, 0.3069, 0.625, 0.3069, 0.625, 0.2994, 0.625, 0.8638, 0.625, 0.875, 0.625, 0.875, 0.6413, 0.8638, 0.6413, 0.3639, 0.625, 0.375, 0.625, 0.375, 0.6413, 0.3639, 0.6413, 0.6159, 0.625, 0.625, 0.625, 0.625, 0.6413, 0.6159, 0.6413, 0.375, 0.625, 0.3886, 0.625, 0.3886, 0.6413, 0.375, 0.6413, 0.3886, 0.625, 0.4855, 0.625, 0.4855, 0.6413, 0.3886, 0.6413, 0.4855, 0.625, 0.5625, 0.625, 0.5625, 0.6413, 0.4855, 0.6413, 0.5656, 0.625, 0.5945, 0.625, 0.5945, 0.6413, 0.5656, 0.6413, 0.6136, 0.625, 0.6159, 0.625, 0.6159, 0.6413, 0.6136, 0.6413, 0.3069, 0.625, 0.3639, 0.625, 0.3639, 0.6413, 0.3069, 0.6413, 0.625, 0.625, 0.6361, 0.625, 0.6361, 0.6413, 0.625, 0.6413, 0.125, 0.625, 0.1362, 0.625, 0.1362, 0.6413, 0.125, 0.6413, 0.8069, 0.625, 0.8638, 0.625, 0.8638, 0.6413, 0.8069, 0.6413, 0.6159, 0.04774, 0.625, 0.04774, 0.625, 0.1087, 0.6159, 0.1087, 0.375, 0.04774, 0.3886, 0.04774, 0.3886, 0.1087, 0.375, 0.1087, 0.3886, 0.04774, 0.4855, 0.04774, 0.4855, 0.1087, 0.3886, 0.1087, 0.4855, 0.04774, 0.5625, 0.04774, 0.5625, 0.1087, 0.4855, 0.1087, 0.5656, 0.04774, 0.5945, 0.04774, 0.5945, 0.1087, 0.5656, 0.1087, 0.6136, 0.04774, 0.6159, 0.04774, 0.6159, 0.1087, 0.6136, 0.1087, 0.5625, 0.5417, 0.5656, 0.5417, 0.5656, 0.6111, 0.5625, 0.6111, 0.5625, 0.125, 0.5656, 0.125, 0.5656, 0.1389, 0.5625, 0.1389, 0.5945, 0.5417, 0.6136, 0.5417, 0.6136, 0.6111, 0.5945, 0.6111, 0.5945, 0.125, 0.6136, 0.125, 0.6136, 0.1389, 0.5945, 0.1389, 0.1931, 0.5417, 0.2007, 0.5417, 0.2007, 0.6111, 0.1931, 0.6111, 0.75, 0.5417, 0.7993, 0.5417, 0.7993, 0.6111, 0.75, 0.6111, 0.6931, 0.5417, 0.7006, 0.5417, 0.7006, 0.6111, 0.6931, 0.6111, 0.25, 0.5417, 0.2994, 0.5417, 0.2994, 0.6111, 0.25, 0.6111, 0.2994, 0.5417, 0.3069, 0.5417, 0.3069, 0.6111, 0.2994, 0.6111, 0.6361, 0.5417, 0.6931, 0.5417, 0.6931, 0.6111, 0.6361, 0.6111, 0.7993, 0.5417, 0.8069, 0.5417, 0.8069, 0.6111, 0.7993, 0.6111, 0.1362, 0.5417, 0.1931, 0.5417, 0.1931, 0.6111, 0.1362, 0.6111, 0.2007, 0.5417, 0.25, 0.5417, 0.25, 0.6111, 0.2007, 0.6111, 0.7006, 0.5417, 0.75, 0.5417, 0.75, 0.6111, 0.7006, 0.6111, 0.6159, 0.125, 0.625, 0.125, 0.625, 0.1389, 0.6159, 0.1389, 0.375, 0.125, 0.3886, 0.125, 0.3886, 0.1389, 0.375, 0.1389, 0.3886, 0.125, 0.4855, 0.125, 0.4855, 0.1389, 0.3886, 0.1389, 0.4855, 0.125, 0.5625, 0.125, 0.5625, 0.1389, 0.4855, 0.1389, 0.5656, 0.125, 0.5945, 0.125, 0.5945, 0.1389, 0.5656, 0.1389, 0.6136, 0.125, 0.6159, 0.125, 0.6159, 0.1389, 0.6136, 0.1389, 0.8069, 0.5417, 0.8638, 0.5417, 0.8638, 0.6111, 0.8069, 0.6111, 0.125, 0.5417, 0.1362, 0.5417, 0.1362, 0.6111, 0.125, 0.6111, 0.3069, 0.5417, 0.3639, 0.5417, 0.3639, 0.6111, 0.3069, 0.6111, 0.625, 0.5417, 0.6361, 0.5417, 0.6361, 0.6111, 0.625, 0.6111, 0.8638, 0.5417, 0.875, 0.5417, 0.875, 0.6111, 0.8638, 0.6111, 0.3639, 0.5417, 0.375, 0.5417, 0.375, 0.6111, 0.3639, 0.6111, 0.6159, 0.5417, 0.625, 0.5417, 0.625, 0.6111, 0.6159, 0.6111, 0.375, 0.5417, 0.3886, 0.5417, 0.3886, 0.6111, 0.375, 0.6111, 0.3886, 0.5417, 0.4855, 0.5417, 0.4855, 0.6111, 0.3886, 0.6111, 0.4855, 0.5417, 0.5625, 0.5417, 0.5625, 0.6111, 0.4855, 0.6111, 0.5656, 0.5417, 0.5945, 0.5417, 0.5945, 0.6111, 0.5656, 0.6111, 0.6136, 0.5417, 0.6159, 0.5417, 0.6159, 0.6111, 0.6136, 0.6111, 0.3069, 0.7023, 0.3639, 0.7023, 0.3639, 0.75, 0.3069, 0.75, 0.3069, 0.6413, 0.3639, 0.6413, 0.3639, 0.7023, 0.3069, 0.7023, 0.2007, 0.6413, 0.25, 0.6413, 0.25, 0.7023, 0.2007, 0.7023, 0.2007, 0.7023, 0.25, 0.7023, 0.25, 0.75, 0.2007, 0.75, 0.1362, 0.7023, 0.1931, 0.7023, 0.1931, 0.75, 0.1362, 0.75, 0.1362, 0.6413, 0.1931, 0.6413, 0.1931, 0.7023, 0.1362, 0.7023, 0.2994, 0.6413, 0.3069, 0.6413, 0.3069, 0.7023, 0.2994, 0.7023, 0.2994, 0.7023, 0.3069, 0.7023, 0.3069, 0.75, 0.2994, 0.75, 0.25, 0.7023, 0.2994, 0.7023, 0.2994, 0.75, 0.25, 0.75, 0.25, 0.6413, 0.2994, 0.6413, 0.2994, 0.7023, 0.25, 0.7023, 0.1931, 0.7023, 0.2007, 0.7023, 0.2007, 0.75, 0.1931, 0.75, 0.1931, 0.6413, 0.2007, 0.6413, 0.2007, 0.7023, 0.1931, 0.7023, 0.1931, 0.625, 0.2007, 0.625, 0.2007, 0.6413, 0.1931, 0.6413, 0.25, 0.625, 0.2994, 0.625, 0.2994, 0.6413, 0.25, 0.6413, 0.2994, 0.625, 0.3069, 0.625, 0.3069, 0.6413, 0.2994, 0.6413, 0.2007, 0.625, 0.25, 0.625, 0.25, 0.6413, 0.2007, 0.6413, 0.1362, 0.7023, 0.1362, 0.6413, 0.1362, 0.6413, 0.1362, 0.7023, 0.3069, 0.6413, 0.3639, 0.6413, 0.3639, 0.6413, 0.3069, 0.6413])
me_cube.materials.append(mat_material)
me_cube.use_mirror_vertex_groups = False
me_cube.update()

# ---- objects
ob_cube = bpy.data.objects.new('Cube', me_cube)
ob_light = bpy.data.objects.new('Light', light_light)
ob_camera = bpy.data.objects.new('Camera', cam_camera)
ob_back_image = bpy.data.objects.new('back image', None)
ob_front_image = bpy.data.objects.new('front image', None)
ob_front_side_image = bpy.data.objects.new('front side image', None)
ob_front_side_image_001 = bpy.data.objects.new('front side image.001', None)

# ---- transforms, parenting, visibility, modifiers, constraints
ob_cube.location = (0.02735, -0.03281, 0.2599)
ob_cube.scale = (0.3653, 0.5185, 1.475)
ob_cube.lock_rotations_4d = False
ob_cube.empty_display_type = 'ARROWS'
ob_cube.lineart.crease_threshold = 0.0
_m = ob_cube.modifiers.new('Auto Smooth', 'NODES')
_m.node_group = ng_auto_smooth
_gi = [s.identifier for s in ng_auto_smooth.interface.items_tree if s.item_type == 'SOCKET' and s.in_out == 'INPUT']
_m[_gi[1]] = 0.5236  # Angle
ob_light.location = (4.076, 1.005, 5.904)
ob_light.rotation_euler = (0.6503, 0.05522, 1.866)
ob_light.lock_rotations_4d = False
ob_light.empty_display_type = 'ARROWS'
ob_light.color = (0.0, 0.0, 0.0, 0.0)
ob_light.lineart.crease_threshold = 0.0
ob_camera.location = (7.359, -6.926, 4.958)
ob_camera.rotation_euler = (1.109, 0.0, 0.8149)
ob_camera.lock_rotations_4d = False
ob_camera.empty_display_type = 'ARROWS'
ob_camera.color = (0.0, 0.0, 0.0, 0.0)
ob_camera.display_type = 'WIRE'
ob_camera.lineart.crease_threshold = 0.0
ob_back_image.location = (-3.0, 0.6694, 0.0)
ob_back_image.rotation_euler = (1.571, 0.0, 1.571)
ob_back_image.scale = (5.607, 5.607, 5.607)
ob_back_image.empty_display_type = 'IMAGE'
ob_back_image.empty_display_size = 5.0
ob_back_image.empty_image_depth = 'BACK'
ob_back_image.empty_image_side = 'FRONT'
ob_front_image.location = (3.0, -6.886, 0.0)
ob_front_image.rotation_euler = (1.571, -0.0, -1.571)
ob_front_image.scale = (5.607, 5.607, 5.607)
ob_front_image.empty_display_type = 'IMAGE'
ob_front_image.empty_display_size = 5.0
ob_front_image.empty_image_depth = 'BACK'
ob_front_image.empty_image_side = 'FRONT'
ob_front_side_image.location = (4.646, -3.0, 0.0)
ob_front_side_image.rotation_euler = (1.571, -0.0, -3.142)
ob_front_side_image.scale = (5.607, 5.607, 5.607)
ob_front_side_image.empty_display_type = 'IMAGE'
ob_front_side_image.empty_display_size = 5.0
ob_front_side_image.empty_image_depth = 'BACK'
ob_front_side_image.empty_image_side = 'FRONT'
ob_front_side_image_001.location = (-3.165, 3.0, 0.0)
ob_front_side_image_001.rotation_euler = (1.571, -0.0, -0.0)
ob_front_side_image_001.scale = (5.607, 5.607, 5.607)
ob_front_side_image_001.empty_display_type = 'IMAGE'
ob_front_side_image_001.empty_display_size = 5.0
ob_front_side_image_001.empty_image_depth = 'BACK'
ob_front_side_image_001.empty_image_side = 'FRONT'

# ---- collection membership
col_collection.objects.link(ob_cube)
col_collection.objects.link(ob_light)
col_collection.objects.link(ob_camera)
col_collection.objects.link(ob_back_image)
col_collection.objects.link(ob_front_image)
col_collection.objects.link(ob_front_side_image)
col_collection.objects.link(ob_front_side_image_001)

# ---- scene / render settings (as saved in the file)
scene.camera = ob_camera
scene.frame_start = 1; scene.frame_end = 250; scene.frame_set(1)
scene.render.engine = 'BLENDER_EEVEE_NEXT'
scene.cycles.sampling_pattern = 'TABULATED_SOBOL'
scene.view_settings.view_transform = 'Filmic'
bpy.context.view_layer.update()
